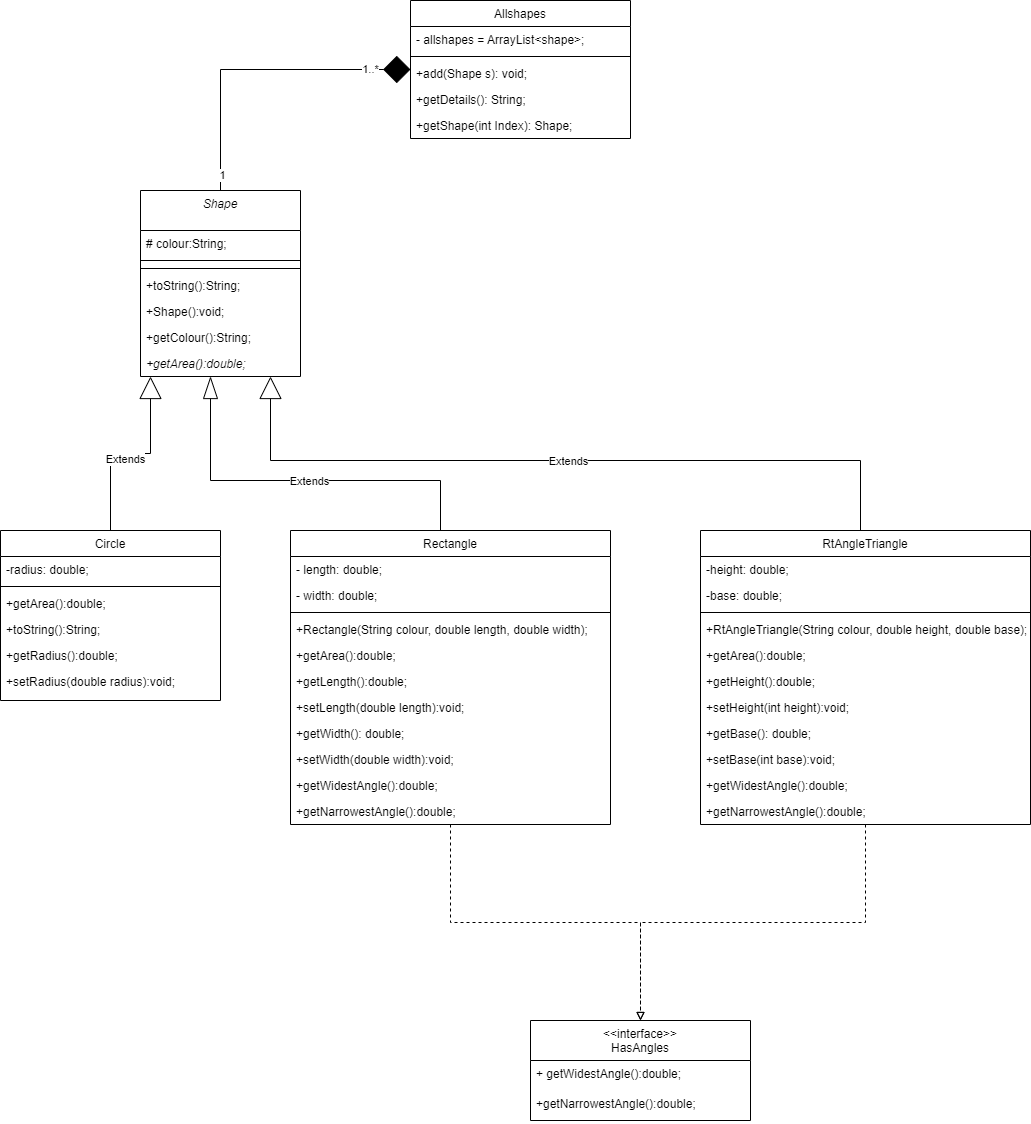

The diagram above was exported from draw.io. Its source (the exported page's mxGraphModel, read from the mxfile embedded in the PNG):
<mxGraphModel dx="472" dy="737" grid="1" gridSize="10" guides="1" tooltips="1" connect="1" arrows="1" fold="1" page="1" pageScale="1" pageWidth="827" pageHeight="1169" math="0" shadow="0">
  <root>
    <mxCell id="WIyWlLk6GJQsqaUBKTNV-0" />
    <mxCell id="WIyWlLk6GJQsqaUBKTNV-1" parent="WIyWlLk6GJQsqaUBKTNV-0" />
    <mxCell id="aLIzy0T32RP7UHORD_zf-62" style="edgeStyle=orthogonalEdgeStyle;rounded=0;orthogonalLoop=1;jettySize=auto;html=1;endArrow=none;endFill=0;startSize=25;endSize=11;startArrow=diamond;startFill=1;" parent="WIyWlLk6GJQsqaUBKTNV-1" source="zkfFHV4jXpPFQw0GAbJ--0" target="aLIzy0T32RP7UHORD_zf-3" edge="1">
      <mxGeometry relative="1" as="geometry" />
    </mxCell>
    <mxCell id="16tD0Bxtj-TyWqYGAF41-0" value="1" style="edgeLabel;html=1;align=center;verticalAlign=middle;resizable=0;points=[];" parent="aLIzy0T32RP7UHORD_zf-62" vertex="1" connectable="0">
      <mxGeometry x="0.8971" y="1" relative="1" as="geometry">
        <mxPoint as="offset" />
      </mxGeometry>
    </mxCell>
    <mxCell id="16tD0Bxtj-TyWqYGAF41-1" value="1..*" style="edgeLabel;html=1;align=center;verticalAlign=middle;resizable=0;points=[];" parent="aLIzy0T32RP7UHORD_zf-62" vertex="1" connectable="0">
      <mxGeometry x="-0.735" y="-1" relative="1" as="geometry">
        <mxPoint as="offset" />
      </mxGeometry>
    </mxCell>
    <mxCell id="zkfFHV4jXpPFQw0GAbJ--0" value="Allshapes" style="swimlane;fontStyle=0;align=center;verticalAlign=top;childLayout=stackLayout;horizontal=1;startSize=26;horizontalStack=0;resizeParent=1;resizeLast=0;collapsible=1;marginBottom=0;rounded=0;shadow=0;strokeWidth=1;" parent="WIyWlLk6GJQsqaUBKTNV-1" vertex="1">
      <mxGeometry x="480" y="160" width="220" height="138" as="geometry">
        <mxRectangle x="230" y="140" width="160" height="26" as="alternateBounds" />
      </mxGeometry>
    </mxCell>
    <mxCell id="zkfFHV4jXpPFQw0GAbJ--1" value="- allshapes = ArrayList&lt;shape&gt;;" style="text;align=left;verticalAlign=top;spacingLeft=4;spacingRight=4;overflow=hidden;rotatable=0;points=[[0,0.5],[1,0.5]];portConstraint=eastwest;" parent="zkfFHV4jXpPFQw0GAbJ--0" vertex="1">
      <mxGeometry y="26" width="220" height="26" as="geometry" />
    </mxCell>
    <mxCell id="zkfFHV4jXpPFQw0GAbJ--4" value="" style="line;html=1;strokeWidth=1;align=left;verticalAlign=middle;spacingTop=-1;spacingLeft=3;spacingRight=3;rotatable=0;labelPosition=right;points=[];portConstraint=eastwest;" parent="zkfFHV4jXpPFQw0GAbJ--0" vertex="1">
      <mxGeometry y="52" width="220" height="8" as="geometry" />
    </mxCell>
    <mxCell id="zkfFHV4jXpPFQw0GAbJ--5" value="+add(Shape s): void;" style="text;align=left;verticalAlign=top;spacingLeft=4;spacingRight=4;overflow=hidden;rotatable=0;points=[[0,0.5],[1,0.5]];portConstraint=eastwest;" parent="zkfFHV4jXpPFQw0GAbJ--0" vertex="1">
      <mxGeometry y="60" width="220" height="26" as="geometry" />
    </mxCell>
    <mxCell id="aLIzy0T32RP7UHORD_zf-1" value="+getDetails(): String;" style="text;align=left;verticalAlign=top;spacingLeft=4;spacingRight=4;overflow=hidden;rotatable=0;points=[[0,0.5],[1,0.5]];portConstraint=eastwest;" parent="zkfFHV4jXpPFQw0GAbJ--0" vertex="1">
      <mxGeometry y="86" width="220" height="26" as="geometry" />
    </mxCell>
    <mxCell id="aLIzy0T32RP7UHORD_zf-2" value="+getShape(int Index): Shape;" style="text;align=left;verticalAlign=top;spacingLeft=4;spacingRight=4;overflow=hidden;rotatable=0;points=[[0,0.5],[1,0.5]];portConstraint=eastwest;" parent="zkfFHV4jXpPFQw0GAbJ--0" vertex="1">
      <mxGeometry y="112" width="220" height="26" as="geometry" />
    </mxCell>
    <mxCell id="aLIzy0T32RP7UHORD_zf-3" value="Shape" style="swimlane;fontStyle=2;align=center;verticalAlign=top;childLayout=stackLayout;horizontal=1;startSize=40;horizontalStack=0;resizeParent=1;resizeLast=0;collapsible=1;marginBottom=0;rounded=0;shadow=0;strokeWidth=1;sketch=0;perimeterSpacing=0;strokeColor=default;" parent="WIyWlLk6GJQsqaUBKTNV-1" vertex="1">
      <mxGeometry x="210" y="350" width="160" height="186" as="geometry">
        <mxRectangle x="230" y="140" width="160" height="26" as="alternateBounds" />
      </mxGeometry>
    </mxCell>
    <mxCell id="aLIzy0T32RP7UHORD_zf-15" value="# colour:String;" style="text;align=left;verticalAlign=top;spacingLeft=4;spacingRight=4;overflow=hidden;rotatable=0;points=[[0,0.5],[1,0.5]];portConstraint=eastwest;" parent="aLIzy0T32RP7UHORD_zf-3" vertex="1">
      <mxGeometry y="40" width="160" height="26" as="geometry" />
    </mxCell>
    <mxCell id="aLIzy0T32RP7UHORD_zf-5" value="" style="line;html=1;strokeWidth=1;align=left;verticalAlign=middle;spacingTop=-1;spacingLeft=3;spacingRight=3;rotatable=0;labelPosition=right;points=[];portConstraint=eastwest;" parent="aLIzy0T32RP7UHORD_zf-3" vertex="1">
      <mxGeometry y="66" width="160" height="8" as="geometry" />
    </mxCell>
    <mxCell id="aLIzy0T32RP7UHORD_zf-57" value="" style="line;html=1;strokeWidth=1;align=left;verticalAlign=middle;spacingTop=-1;spacingLeft=3;spacingRight=3;rotatable=0;labelPosition=right;points=[];portConstraint=eastwest;" parent="aLIzy0T32RP7UHORD_zf-3" vertex="1">
      <mxGeometry y="74" width="160" height="8" as="geometry" />
    </mxCell>
    <mxCell id="aLIzy0T32RP7UHORD_zf-16" value="+toString():String;" style="text;align=left;verticalAlign=top;spacingLeft=4;spacingRight=4;overflow=hidden;rotatable=0;points=[[0,0.5],[1,0.5]];portConstraint=eastwest;" parent="aLIzy0T32RP7UHORD_zf-3" vertex="1">
      <mxGeometry y="82" width="160" height="26" as="geometry" />
    </mxCell>
    <mxCell id="aLIzy0T32RP7UHORD_zf-56" value="+Shape():void;" style="text;align=left;verticalAlign=top;spacingLeft=4;spacingRight=4;overflow=hidden;rotatable=0;points=[[0,0.5],[1,0.5]];portConstraint=eastwest;" parent="aLIzy0T32RP7UHORD_zf-3" vertex="1">
      <mxGeometry y="108" width="160" height="26" as="geometry" />
    </mxCell>
    <mxCell id="aLIzy0T32RP7UHORD_zf-17" value="+getColour():String;" style="text;align=left;verticalAlign=top;spacingLeft=4;spacingRight=4;overflow=hidden;rotatable=0;points=[[0,0.5],[1,0.5]];portConstraint=eastwest;" parent="aLIzy0T32RP7UHORD_zf-3" vertex="1">
      <mxGeometry y="134" width="160" height="26" as="geometry" />
    </mxCell>
    <mxCell id="aLIzy0T32RP7UHORD_zf-6" value="+getArea():double;" style="text;align=left;verticalAlign=top;spacingLeft=4;spacingRight=4;overflow=hidden;rotatable=0;points=[[0,0.5],[1,0.5]];portConstraint=eastwest;fontStyle=2" parent="aLIzy0T32RP7UHORD_zf-3" vertex="1">
      <mxGeometry y="160" width="160" height="26" as="geometry" />
    </mxCell>
    <mxCell id="aLIzy0T32RP7UHORD_zf-9" value="&lt;&lt;interface&gt;&gt;&#10;HasAngles" style="swimlane;fontStyle=0;align=center;verticalAlign=top;childLayout=stackLayout;horizontal=1;startSize=40;horizontalStack=0;resizeParent=1;resizeLast=0;collapsible=1;marginBottom=0;rounded=0;shadow=0;strokeWidth=1;" parent="WIyWlLk6GJQsqaUBKTNV-1" vertex="1">
      <mxGeometry x="600" y="1180" width="220" height="100" as="geometry">
        <mxRectangle x="230" y="140" width="160" height="26" as="alternateBounds" />
      </mxGeometry>
    </mxCell>
    <mxCell id="aLIzy0T32RP7UHORD_zf-10" value="+ getWidestAngle():double;" style="text;align=left;verticalAlign=top;spacingLeft=4;spacingRight=4;overflow=hidden;rotatable=0;points=[[0,0.5],[1,0.5]];portConstraint=eastwest;" parent="aLIzy0T32RP7UHORD_zf-9" vertex="1">
      <mxGeometry y="40" width="220" height="30" as="geometry" />
    </mxCell>
    <mxCell id="aLIzy0T32RP7UHORD_zf-18" value="+getNarrowestAngle():double;" style="text;align=left;verticalAlign=top;spacingLeft=4;spacingRight=4;overflow=hidden;rotatable=0;points=[[0,0.5],[1,0.5]];portConstraint=eastwest;" parent="aLIzy0T32RP7UHORD_zf-9" vertex="1">
      <mxGeometry y="70" width="220" height="30" as="geometry" />
    </mxCell>
    <mxCell id="aLIzy0T32RP7UHORD_zf-25" style="edgeStyle=orthogonalEdgeStyle;rounded=0;orthogonalLoop=1;jettySize=auto;html=1;endArrow=block;endFill=0;endSize=20;" parent="WIyWlLk6GJQsqaUBKTNV-1" source="aLIzy0T32RP7UHORD_zf-19" target="aLIzy0T32RP7UHORD_zf-3" edge="1">
      <mxGeometry relative="1" as="geometry">
        <Array as="points">
          <mxPoint x="180" y="613" />
          <mxPoint x="220" y="613" />
        </Array>
      </mxGeometry>
    </mxCell>
    <mxCell id="aLIzy0T32RP7UHORD_zf-26" value="Extends" style="edgeLabel;html=1;align=center;verticalAlign=middle;resizable=0;points=[];" parent="aLIzy0T32RP7UHORD_zf-25" vertex="1" connectable="0">
      <mxGeometry x="-0.0651" y="-5" relative="1" as="geometry">
        <mxPoint as="offset" />
      </mxGeometry>
    </mxCell>
    <mxCell id="aLIzy0T32RP7UHORD_zf-19" value="Circle" style="swimlane;fontStyle=0;align=center;verticalAlign=top;childLayout=stackLayout;horizontal=1;startSize=26;horizontalStack=0;resizeParent=1;resizeLast=0;collapsible=1;marginBottom=0;rounded=0;shadow=0;strokeWidth=1;" parent="WIyWlLk6GJQsqaUBKTNV-1" vertex="1">
      <mxGeometry x="70" y="690" width="220" height="170" as="geometry">
        <mxRectangle x="230" y="140" width="160" height="26" as="alternateBounds" />
      </mxGeometry>
    </mxCell>
    <mxCell id="aLIzy0T32RP7UHORD_zf-20" value="-radius: double;" style="text;align=left;verticalAlign=top;spacingLeft=4;spacingRight=4;overflow=hidden;rotatable=0;points=[[0,0.5],[1,0.5]];portConstraint=eastwest;" parent="aLIzy0T32RP7UHORD_zf-19" vertex="1">
      <mxGeometry y="26" width="220" height="26" as="geometry" />
    </mxCell>
    <mxCell id="aLIzy0T32RP7UHORD_zf-21" value="" style="line;html=1;strokeWidth=1;align=left;verticalAlign=middle;spacingTop=-1;spacingLeft=3;spacingRight=3;rotatable=0;labelPosition=right;points=[];portConstraint=eastwest;" parent="aLIzy0T32RP7UHORD_zf-19" vertex="1">
      <mxGeometry y="52" width="220" height="8" as="geometry" />
    </mxCell>
    <mxCell id="aLIzy0T32RP7UHORD_zf-22" value="+getArea():double;" style="text;align=left;verticalAlign=top;spacingLeft=4;spacingRight=4;overflow=hidden;rotatable=0;points=[[0,0.5],[1,0.5]];portConstraint=eastwest;" parent="aLIzy0T32RP7UHORD_zf-19" vertex="1">
      <mxGeometry y="60" width="220" height="26" as="geometry" />
    </mxCell>
    <mxCell id="aLIzy0T32RP7UHORD_zf-23" value="+toString():String;" style="text;align=left;verticalAlign=top;spacingLeft=4;spacingRight=4;overflow=hidden;rotatable=0;points=[[0,0.5],[1,0.5]];portConstraint=eastwest;" parent="aLIzy0T32RP7UHORD_zf-19" vertex="1">
      <mxGeometry y="86" width="220" height="26" as="geometry" />
    </mxCell>
    <mxCell id="aLIzy0T32RP7UHORD_zf-24" value="+getRadius():double;" style="text;align=left;verticalAlign=top;spacingLeft=4;spacingRight=4;overflow=hidden;rotatable=0;points=[[0,0.5],[1,0.5]];portConstraint=eastwest;" parent="aLIzy0T32RP7UHORD_zf-19" vertex="1">
      <mxGeometry y="112" width="220" height="26" as="geometry" />
    </mxCell>
    <mxCell id="aLIzy0T32RP7UHORD_zf-27" value="+setRadius(double radius):void;" style="text;align=left;verticalAlign=top;spacingLeft=4;spacingRight=4;overflow=hidden;rotatable=0;points=[[0,0.5],[1,0.5]];portConstraint=eastwest;" parent="aLIzy0T32RP7UHORD_zf-19" vertex="1">
      <mxGeometry y="138" width="220" height="26" as="geometry" />
    </mxCell>
    <mxCell id="aLIzy0T32RP7UHORD_zf-36" style="edgeStyle=orthogonalEdgeStyle;rounded=0;orthogonalLoop=1;jettySize=auto;html=1;endArrow=blockThin;endFill=0;startSize=6;endSize=20;" parent="WIyWlLk6GJQsqaUBKTNV-1" source="aLIzy0T32RP7UHORD_zf-29" target="aLIzy0T32RP7UHORD_zf-3" edge="1">
      <mxGeometry relative="1" as="geometry">
        <Array as="points">
          <mxPoint x="510" y="640" />
          <mxPoint x="280" y="640" />
        </Array>
      </mxGeometry>
    </mxCell>
    <mxCell id="aLIzy0T32RP7UHORD_zf-37" value="Extends" style="edgeLabel;html=1;align=center;verticalAlign=middle;resizable=0;points=[];" parent="aLIzy0T32RP7UHORD_zf-36" vertex="1" connectable="0">
      <mxGeometry x="-0.0576" relative="1" as="geometry">
        <mxPoint x="-1" as="offset" />
      </mxGeometry>
    </mxCell>
    <mxCell id="aLIzy0T32RP7UHORD_zf-43" style="edgeStyle=orthogonalEdgeStyle;rounded=0;orthogonalLoop=1;jettySize=auto;html=1;dashed=1;endArrow=block;endFill=0;" parent="WIyWlLk6GJQsqaUBKTNV-1" source="aLIzy0T32RP7UHORD_zf-29" target="aLIzy0T32RP7UHORD_zf-9" edge="1">
      <mxGeometry relative="1" as="geometry" />
    </mxCell>
    <mxCell id="aLIzy0T32RP7UHORD_zf-29" value="Rectangle" style="swimlane;fontStyle=0;align=center;verticalAlign=top;childLayout=stackLayout;horizontal=1;startSize=26;horizontalStack=0;resizeParent=1;resizeLast=0;collapsible=1;marginBottom=0;rounded=0;shadow=0;strokeWidth=1;" parent="WIyWlLk6GJQsqaUBKTNV-1" vertex="1">
      <mxGeometry x="360" y="690" width="320" height="294" as="geometry">
        <mxRectangle x="230" y="140" width="160" height="26" as="alternateBounds" />
      </mxGeometry>
    </mxCell>
    <mxCell id="aLIzy0T32RP7UHORD_zf-30" value="- length: double;" style="text;align=left;verticalAlign=top;spacingLeft=4;spacingRight=4;overflow=hidden;rotatable=0;points=[[0,0.5],[1,0.5]];portConstraint=eastwest;" parent="aLIzy0T32RP7UHORD_zf-29" vertex="1">
      <mxGeometry y="26" width="320" height="26" as="geometry" />
    </mxCell>
    <mxCell id="aLIzy0T32RP7UHORD_zf-38" value="- width: double;" style="text;align=left;verticalAlign=top;spacingLeft=4;spacingRight=4;overflow=hidden;rotatable=0;points=[[0,0.5],[1,0.5]];portConstraint=eastwest;" parent="aLIzy0T32RP7UHORD_zf-29" vertex="1">
      <mxGeometry y="52" width="320" height="26" as="geometry" />
    </mxCell>
    <mxCell id="aLIzy0T32RP7UHORD_zf-31" value="" style="line;html=1;strokeWidth=1;align=left;verticalAlign=middle;spacingTop=-1;spacingLeft=3;spacingRight=3;rotatable=0;labelPosition=right;points=[];portConstraint=eastwest;" parent="aLIzy0T32RP7UHORD_zf-29" vertex="1">
      <mxGeometry y="78" width="320" height="8" as="geometry" />
    </mxCell>
    <mxCell id="aLIzy0T32RP7UHORD_zf-32" value="+Rectangle(String colour, double length, double width);" style="text;align=left;verticalAlign=top;spacingLeft=4;spacingRight=4;overflow=hidden;rotatable=0;points=[[0,0.5],[1,0.5]];portConstraint=eastwest;" parent="aLIzy0T32RP7UHORD_zf-29" vertex="1">
      <mxGeometry y="86" width="320" height="26" as="geometry" />
    </mxCell>
    <mxCell id="aLIzy0T32RP7UHORD_zf-33" value="+getArea():double;" style="text;align=left;verticalAlign=top;spacingLeft=4;spacingRight=4;overflow=hidden;rotatable=0;points=[[0,0.5],[1,0.5]];portConstraint=eastwest;" parent="aLIzy0T32RP7UHORD_zf-29" vertex="1">
      <mxGeometry y="112" width="320" height="26" as="geometry" />
    </mxCell>
    <mxCell id="aLIzy0T32RP7UHORD_zf-34" value="+getLength():double;" style="text;align=left;verticalAlign=top;spacingLeft=4;spacingRight=4;overflow=hidden;rotatable=0;points=[[0,0.5],[1,0.5]];portConstraint=eastwest;" parent="aLIzy0T32RP7UHORD_zf-29" vertex="1">
      <mxGeometry y="138" width="320" height="26" as="geometry" />
    </mxCell>
    <mxCell id="aLIzy0T32RP7UHORD_zf-35" value="+setLength(double length):void;" style="text;align=left;verticalAlign=top;spacingLeft=4;spacingRight=4;overflow=hidden;rotatable=0;points=[[0,0.5],[1,0.5]];portConstraint=eastwest;" parent="aLIzy0T32RP7UHORD_zf-29" vertex="1">
      <mxGeometry y="164" width="320" height="26" as="geometry" />
    </mxCell>
    <mxCell id="aLIzy0T32RP7UHORD_zf-39" value="+getWidth(): double;" style="text;align=left;verticalAlign=top;spacingLeft=4;spacingRight=4;overflow=hidden;rotatable=0;points=[[0,0.5],[1,0.5]];portConstraint=eastwest;" parent="aLIzy0T32RP7UHORD_zf-29" vertex="1">
      <mxGeometry y="190" width="320" height="26" as="geometry" />
    </mxCell>
    <mxCell id="aLIzy0T32RP7UHORD_zf-40" value="+setWidth(double width):void;" style="text;align=left;verticalAlign=top;spacingLeft=4;spacingRight=4;overflow=hidden;rotatable=0;points=[[0,0.5],[1,0.5]];portConstraint=eastwest;" parent="aLIzy0T32RP7UHORD_zf-29" vertex="1">
      <mxGeometry y="216" width="320" height="26" as="geometry" />
    </mxCell>
    <mxCell id="aLIzy0T32RP7UHORD_zf-41" value="+getWidestAngle():double;" style="text;align=left;verticalAlign=top;spacingLeft=4;spacingRight=4;overflow=hidden;rotatable=0;points=[[0,0.5],[1,0.5]];portConstraint=eastwest;" parent="aLIzy0T32RP7UHORD_zf-29" vertex="1">
      <mxGeometry y="242" width="320" height="26" as="geometry" />
    </mxCell>
    <mxCell id="aLIzy0T32RP7UHORD_zf-42" value="+getNarrowestAngle():double;" style="text;align=left;verticalAlign=top;spacingLeft=4;spacingRight=4;overflow=hidden;rotatable=0;points=[[0,0.5],[1,0.5]];portConstraint=eastwest;" parent="aLIzy0T32RP7UHORD_zf-29" vertex="1">
      <mxGeometry y="268" width="320" height="26" as="geometry" />
    </mxCell>
    <mxCell id="aLIzy0T32RP7UHORD_zf-58" style="edgeStyle=orthogonalEdgeStyle;rounded=0;orthogonalLoop=1;jettySize=auto;html=1;endArrow=block;endFill=0;endSize=20;" parent="WIyWlLk6GJQsqaUBKTNV-1" source="aLIzy0T32RP7UHORD_zf-44" target="aLIzy0T32RP7UHORD_zf-3" edge="1">
      <mxGeometry relative="1" as="geometry">
        <Array as="points">
          <mxPoint x="930" y="620" />
          <mxPoint x="340" y="620" />
        </Array>
      </mxGeometry>
    </mxCell>
    <mxCell id="aLIzy0T32RP7UHORD_zf-59" value="Extends" style="edgeLabel;html=1;align=center;verticalAlign=middle;resizable=0;points=[];" parent="aLIzy0T32RP7UHORD_zf-58" vertex="1" connectable="0">
      <mxGeometry x="-0.0209" relative="1" as="geometry">
        <mxPoint x="1" as="offset" />
      </mxGeometry>
    </mxCell>
    <mxCell id="aLIzy0T32RP7UHORD_zf-60" style="edgeStyle=orthogonalEdgeStyle;rounded=0;orthogonalLoop=1;jettySize=auto;html=1;endArrow=block;endFill=0;dashed=1;" parent="WIyWlLk6GJQsqaUBKTNV-1" source="aLIzy0T32RP7UHORD_zf-44" target="aLIzy0T32RP7UHORD_zf-9" edge="1">
      <mxGeometry relative="1" as="geometry" />
    </mxCell>
    <mxCell id="aLIzy0T32RP7UHORD_zf-44" value="RtAngleTriangle" style="swimlane;fontStyle=0;align=center;verticalAlign=top;childLayout=stackLayout;horizontal=1;startSize=26;horizontalStack=0;resizeParent=1;resizeLast=0;collapsible=1;marginBottom=0;rounded=0;shadow=0;strokeWidth=1;" parent="WIyWlLk6GJQsqaUBKTNV-1" vertex="1">
      <mxGeometry x="770" y="690" width="330" height="294" as="geometry">
        <mxRectangle x="230" y="140" width="160" height="26" as="alternateBounds" />
      </mxGeometry>
    </mxCell>
    <mxCell id="aLIzy0T32RP7UHORD_zf-45" value="-height: double;" style="text;align=left;verticalAlign=top;spacingLeft=4;spacingRight=4;overflow=hidden;rotatable=0;points=[[0,0.5],[1,0.5]];portConstraint=eastwest;" parent="aLIzy0T32RP7UHORD_zf-44" vertex="1">
      <mxGeometry y="26" width="330" height="26" as="geometry" />
    </mxCell>
    <mxCell id="aLIzy0T32RP7UHORD_zf-46" value="-base: double;" style="text;align=left;verticalAlign=top;spacingLeft=4;spacingRight=4;overflow=hidden;rotatable=0;points=[[0,0.5],[1,0.5]];portConstraint=eastwest;" parent="aLIzy0T32RP7UHORD_zf-44" vertex="1">
      <mxGeometry y="52" width="330" height="26" as="geometry" />
    </mxCell>
    <mxCell id="aLIzy0T32RP7UHORD_zf-47" value="" style="line;html=1;strokeWidth=1;align=left;verticalAlign=middle;spacingTop=-1;spacingLeft=3;spacingRight=3;rotatable=0;labelPosition=right;points=[];portConstraint=eastwest;" parent="aLIzy0T32RP7UHORD_zf-44" vertex="1">
      <mxGeometry y="78" width="330" height="8" as="geometry" />
    </mxCell>
    <mxCell id="aLIzy0T32RP7UHORD_zf-48" value="+RtAngleTriangle(String colour, double height, double base);" style="text;align=left;verticalAlign=top;spacingLeft=4;spacingRight=4;overflow=hidden;rotatable=0;points=[[0,0.5],[1,0.5]];portConstraint=eastwest;" parent="aLIzy0T32RP7UHORD_zf-44" vertex="1">
      <mxGeometry y="86" width="330" height="26" as="geometry" />
    </mxCell>
    <mxCell id="aLIzy0T32RP7UHORD_zf-49" value="+getArea():double;" style="text;align=left;verticalAlign=top;spacingLeft=4;spacingRight=4;overflow=hidden;rotatable=0;points=[[0,0.5],[1,0.5]];portConstraint=eastwest;" parent="aLIzy0T32RP7UHORD_zf-44" vertex="1">
      <mxGeometry y="112" width="330" height="26" as="geometry" />
    </mxCell>
    <mxCell id="aLIzy0T32RP7UHORD_zf-50" value="+getHeight():double;" style="text;align=left;verticalAlign=top;spacingLeft=4;spacingRight=4;overflow=hidden;rotatable=0;points=[[0,0.5],[1,0.5]];portConstraint=eastwest;" parent="aLIzy0T32RP7UHORD_zf-44" vertex="1">
      <mxGeometry y="138" width="330" height="26" as="geometry" />
    </mxCell>
    <mxCell id="aLIzy0T32RP7UHORD_zf-51" value="+setHeight(int height):void;" style="text;align=left;verticalAlign=top;spacingLeft=4;spacingRight=4;overflow=hidden;rotatable=0;points=[[0,0.5],[1,0.5]];portConstraint=eastwest;" parent="aLIzy0T32RP7UHORD_zf-44" vertex="1">
      <mxGeometry y="164" width="330" height="26" as="geometry" />
    </mxCell>
    <mxCell id="aLIzy0T32RP7UHORD_zf-52" value="+getBase(): double;" style="text;align=left;verticalAlign=top;spacingLeft=4;spacingRight=4;overflow=hidden;rotatable=0;points=[[0,0.5],[1,0.5]];portConstraint=eastwest;" parent="aLIzy0T32RP7UHORD_zf-44" vertex="1">
      <mxGeometry y="190" width="330" height="26" as="geometry" />
    </mxCell>
    <mxCell id="aLIzy0T32RP7UHORD_zf-53" value="+setBase(int base):void;" style="text;align=left;verticalAlign=top;spacingLeft=4;spacingRight=4;overflow=hidden;rotatable=0;points=[[0,0.5],[1,0.5]];portConstraint=eastwest;" parent="aLIzy0T32RP7UHORD_zf-44" vertex="1">
      <mxGeometry y="216" width="330" height="26" as="geometry" />
    </mxCell>
    <mxCell id="aLIzy0T32RP7UHORD_zf-54" value="+getWidestAngle():double;" style="text;align=left;verticalAlign=top;spacingLeft=4;spacingRight=4;overflow=hidden;rotatable=0;points=[[0,0.5],[1,0.5]];portConstraint=eastwest;" parent="aLIzy0T32RP7UHORD_zf-44" vertex="1">
      <mxGeometry y="242" width="330" height="26" as="geometry" />
    </mxCell>
    <mxCell id="aLIzy0T32RP7UHORD_zf-55" value="+getNarrowestAngle():double;" style="text;align=left;verticalAlign=top;spacingLeft=4;spacingRight=4;overflow=hidden;rotatable=0;points=[[0,0.5],[1,0.5]];portConstraint=eastwest;" parent="aLIzy0T32RP7UHORD_zf-44" vertex="1">
      <mxGeometry y="268" width="330" height="26" as="geometry" />
    </mxCell>
  </root>
</mxGraphModel>